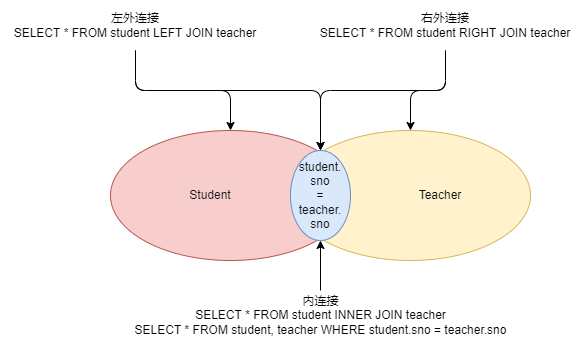

The diagram above was exported from draw.io. Its source (the exported page's mxGraphModel, read from the mxfile embedded in the PNG):
<mxGraphModel dx="1407" dy="1152" grid="1" gridSize="10" guides="1" tooltips="1" connect="1" arrows="1" fold="1" page="1" pageScale="1" pageWidth="827" pageHeight="1169" math="0" shadow="0">
  <root>
    <mxCell id="0" />
    <mxCell id="1" parent="0" />
    <mxCell id="o4VDM1muqgJ6QWm6Sftw-1" value="" style="ellipse;whiteSpace=wrap;html=1;fillColor=#f8cecc;strokeColor=#b85450;" vertex="1" parent="1">
      <mxGeometry x="110" y="440" width="240" height="130" as="geometry" />
    </mxCell>
    <mxCell id="o4VDM1muqgJ6QWm6Sftw-2" value="" style="ellipse;whiteSpace=wrap;html=1;fillColor=#fff2cc;strokeColor=#d6b656;" vertex="1" parent="1">
      <mxGeometry x="290" y="440" width="240" height="130" as="geometry" />
    </mxCell>
    <mxCell id="o4VDM1muqgJ6QWm6Sftw-5" value="" style="ellipse;whiteSpace=wrap;html=1;fillColor=#dae8fc;strokeColor=#6c8ebf;" vertex="1" parent="1">
      <mxGeometry x="290" y="460" width="60" height="90" as="geometry" />
    </mxCell>
    <mxCell id="o4VDM1muqgJ6QWm6Sftw-6" value="Student" style="text;html=1;strokeColor=none;fillColor=none;align=center;verticalAlign=middle;whiteSpace=wrap;rounded=0;fontColor=#151414;" vertex="1" parent="1">
      <mxGeometry x="180" y="490" width="60" height="30" as="geometry" />
    </mxCell>
    <mxCell id="o4VDM1muqgJ6QWm6Sftw-7" value="Teacher" style="text;html=1;strokeColor=none;fillColor=none;align=center;verticalAlign=middle;whiteSpace=wrap;rounded=0;fontColor=#0a0a0a;" vertex="1" parent="1">
      <mxGeometry x="410" y="490" width="60" height="30" as="geometry" />
    </mxCell>
    <mxCell id="o4VDM1muqgJ6QWm6Sftw-8" value="&lt;font color=&quot;#0d0d0d&quot;&gt;student.&lt;br&gt;sno&lt;br&gt;=&lt;br&gt;teacher.&lt;br&gt;sno&lt;/font&gt;" style="text;html=1;strokeColor=none;fillColor=none;align=center;verticalAlign=middle;whiteSpace=wrap;rounded=0;" vertex="1" parent="1">
      <mxGeometry x="290" y="460" width="60" height="90" as="geometry" />
    </mxCell>
    <mxCell id="o4VDM1muqgJ6QWm6Sftw-10" style="edgeStyle=none;html=1;exitX=0.5;exitY=0;exitDx=0;exitDy=0;" edge="1" parent="1" source="o4VDM1muqgJ6QWm6Sftw-9" target="o4VDM1muqgJ6QWm6Sftw-5">
      <mxGeometry relative="1" as="geometry" />
    </mxCell>
    <mxCell id="o4VDM1muqgJ6QWm6Sftw-9" value="内连接&lt;br&gt;SELECT * FROM student INNER JOIN teacher&lt;br&gt;SELECT * FROM student, teacher WHERE student.sno = teacher.sno" style="text;html=1;strokeColor=none;fillColor=none;align=center;verticalAlign=middle;whiteSpace=wrap;rounded=0;" vertex="1" parent="1">
      <mxGeometry x="127.5" y="600" width="385" height="50" as="geometry" />
    </mxCell>
    <mxCell id="o4VDM1muqgJ6QWm6Sftw-12" style="edgeStyle=none;html=1;exitX=0.5;exitY=1;exitDx=0;exitDy=0;entryX=0.5;entryY=0;entryDx=0;entryDy=0;" edge="1" parent="1" source="o4VDM1muqgJ6QWm6Sftw-11" target="o4VDM1muqgJ6QWm6Sftw-1">
      <mxGeometry relative="1" as="geometry">
        <Array as="points">
          <mxPoint x="135" y="400" />
          <mxPoint x="230" y="400" />
        </Array>
      </mxGeometry>
    </mxCell>
    <mxCell id="o4VDM1muqgJ6QWm6Sftw-14" style="edgeStyle=none;html=1;exitX=0.5;exitY=1;exitDx=0;exitDy=0;entryX=0.5;entryY=0;entryDx=0;entryDy=0;" edge="1" parent="1" source="o4VDM1muqgJ6QWm6Sftw-11" target="o4VDM1muqgJ6QWm6Sftw-8">
      <mxGeometry relative="1" as="geometry">
        <mxPoint x="340" y="430" as="targetPoint" />
        <Array as="points">
          <mxPoint x="135" y="400" />
          <mxPoint x="320" y="400" />
        </Array>
      </mxGeometry>
    </mxCell>
    <mxCell id="o4VDM1muqgJ6QWm6Sftw-11" value="左外连接&lt;br&gt;SELECT * FROM student LEFT JOIN teacher" style="text;html=1;strokeColor=none;fillColor=none;align=center;verticalAlign=middle;whiteSpace=wrap;rounded=0;" vertex="1" parent="1">
      <mxGeometry y="310" width="270" height="50" as="geometry" />
    </mxCell>
    <mxCell id="o4VDM1muqgJ6QWm6Sftw-15" style="edgeStyle=none;html=1;exitX=0.5;exitY=1;exitDx=0;exitDy=0;entryX=0.5;entryY=0;entryDx=0;entryDy=0;" edge="1" parent="1" source="o4VDM1muqgJ6QWm6Sftw-13" target="o4VDM1muqgJ6QWm6Sftw-2">
      <mxGeometry relative="1" as="geometry">
        <Array as="points">
          <mxPoint x="445" y="400" />
          <mxPoint x="410" y="400" />
        </Array>
      </mxGeometry>
    </mxCell>
    <mxCell id="o4VDM1muqgJ6QWm6Sftw-16" style="edgeStyle=none;html=1;exitX=0.5;exitY=1;exitDx=0;exitDy=0;" edge="1" parent="1" source="o4VDM1muqgJ6QWm6Sftw-13" target="o4VDM1muqgJ6QWm6Sftw-5">
      <mxGeometry relative="1" as="geometry">
        <Array as="points">
          <mxPoint x="445" y="400" />
          <mxPoint x="320" y="400" />
        </Array>
      </mxGeometry>
    </mxCell>
    <mxCell id="o4VDM1muqgJ6QWm6Sftw-13" value="右外连接&lt;br&gt;SELECT * FROM student RIGHT JOIN teacher" style="text;html=1;strokeColor=none;fillColor=none;align=center;verticalAlign=middle;whiteSpace=wrap;rounded=0;" vertex="1" parent="1">
      <mxGeometry x="310" y="310" width="270" height="50" as="geometry" />
    </mxCell>
  </root>
</mxGraphModel>